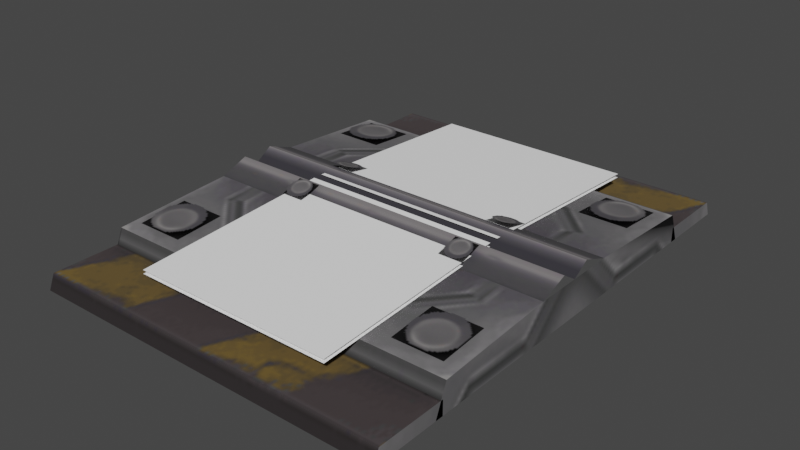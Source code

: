 # Source: model_floortile.blend  (saved by Blender 3.4.6; exported with 4.5.12 LTS)
import bpy
from mathutils import Matrix  # noqa: F401  (used for matrix-valued properties, if any)

bpy.ops.wm.read_factory_settings(use_empty=True)
scene = bpy.context.scene
scene.name = 'Scene'

# ---- collections
col_collection = bpy.data.collections.new('Collection'); scene.collection.children.link(col_collection)

# ---- images (referenced by path relative to the original .blend; pixels are not part of the script)
import os
ASSET_DIR = os.environ.get("B2B_ASSET_DIR", "")  # directory of the original .blend (textures are referenced by path, not embedded)
HERE = os.path.dirname(os.path.abspath(__file__))  # packed textures are extracted next to this script under _unpacked/

def load_image(name, relpath, width, height, colorspace="sRGB"):
    """Load a texture the original file referenced (path relative to the .blend, or extracted next to this script)."""
    p = next((c for c in (os.path.join(HERE, relpath), os.path.join(ASSET_DIR, relpath)) if relpath and os.path.exists(c)), "")
    if p:
        img = bpy.data.images.load(p, check_existing=True)
        img.name = name
    else:  # same state as the original file: an image datablock whose file is absent (Cycles renders it pink)
        img = bpy.data.images.new(name, width, height)
        img.source = "FILE"
        img.filepath = "//" + (relpath or name)
    img.colorspace_settings.name = colorspace
    return img
img_image_1 = load_image('Image_1', '_unpacked/Image_1.85cbb51b.png', 128, 128, 'sRGB')
img_image_2 = load_image('Image_2', '_unpacked/Image_2.45e75fe1.png', 8, 8, 'sRGB')
img_image_0 = load_image('Image_0', '_unpacked/Image_0.d8f5b223.png', 128, 128, 'sRGB')

# ---- materials (node trees are filled in below, after node groups)
mat_skin = bpy.data.materials.new('skin')
mat_skin.use_backface_culling = True
mat_skin.use_transparent_shadow = False
mat_null_white = bpy.data.materials.new('null_white')
mat_null_white.use_backface_culling = True
mat_null_white.use_transparent_shadow = False
mat_floortile = bpy.data.materials.new('floortile')
mat_floortile.use_backface_culling = True
mat_floortile.use_transparent_shadow = False

# ---- material node trees
mat_skin.use_nodes = True; mat_skin.node_tree.nodes.clear()
_N = mat_skin.node_tree.nodes; _L = mat_skin.node_tree.links
n0 = _N.new('ShaderNodeBsdfPrincipled'); n0.name = 'Principled BSDF'; n0.location = (10, 300)
n0.distribution = 'GGX'
n0.subsurface_method = 'RANDOM_WALK_SKIN'
n0.inputs[2].default_value = 1.0
n0.inputs[27].default_value = (0.0, 0.0, 0.0, 1.0)
n0.inputs[28].default_value = 1.0
n1 = _N.new('ShaderNodeOutputMaterial'); n1.name = 'Material Output'; n1.location = (320, 270)
n2 = _N.new('ShaderNodeTexImage'); n2.name = 'Image Texture'; n2.location = (-440, 210)
n2.label = 'BASE COLOR'
n2.image = img_image_1
_L.new(n0.outputs[0], n1.inputs[0])
_L.new(n2.outputs[0], n0.inputs[0])
_L.new(n2.outputs[1], n0.inputs[4])
n1.is_active_output = True
mat_null_white.use_nodes = True; mat_null_white.node_tree.nodes.clear()
_N = mat_null_white.node_tree.nodes; _L = mat_null_white.node_tree.links
n0 = _N.new('ShaderNodeBsdfPrincipled'); n0.name = 'Principled BSDF'; n0.location = (10, 300)
n0.distribution = 'GGX'
n0.subsurface_method = 'RANDOM_WALK_SKIN'
n0.inputs[2].default_value = 1.0
n0.inputs[27].default_value = (0.0, 0.0, 0.0, 1.0)
n0.inputs[28].default_value = 1.0
n1 = _N.new('ShaderNodeOutputMaterial'); n1.name = 'Material Output'; n1.location = (320, 270)
n2 = _N.new('ShaderNodeTexImage'); n2.name = 'Image Texture'; n2.location = (-440, 210)
n2.label = 'BASE COLOR'
n2.image = img_image_2
_L.new(n0.outputs[0], n1.inputs[0])
_L.new(n2.outputs[0], n0.inputs[0])
_L.new(n2.outputs[1], n0.inputs[4])
n1.is_active_output = True
mat_floortile.use_nodes = True; mat_floortile.node_tree.nodes.clear()
_N = mat_floortile.node_tree.nodes; _L = mat_floortile.node_tree.links
n0 = _N.new('ShaderNodeBsdfPrincipled'); n0.name = 'Principled BSDF'; n0.location = (10, 300)
n0.distribution = 'GGX'
n0.subsurface_method = 'RANDOM_WALK_SKIN'
n0.inputs[2].default_value = 1.0
n0.inputs[27].default_value = (0.0, 0.0, 0.0, 1.0)
n0.inputs[28].default_value = 1.0
n1 = _N.new('ShaderNodeOutputMaterial'); n1.name = 'Material Output'; n1.location = (320, 270)
n2 = _N.new('ShaderNodeTexImage'); n2.name = 'Image Texture'; n2.location = (-440, 210)
n2.label = 'BASE COLOR'
n2.image = img_image_0
_L.new(n0.outputs[0], n1.inputs[0])
_L.new(n2.outputs[0], n0.inputs[0])
_L.new(n2.outputs[1], n0.inputs[4])
n1.is_active_output = True

# ---- world
world_world = bpy.data.worlds.new('World'); scene.world = world_world
world_world.use_nodes = True; world_world.node_tree.nodes.clear()
_N = world_world.node_tree.nodes; _L = world_world.node_tree.links
n0 = _N.new('ShaderNodeOutputWorld'); n0.name = 'World Output'; n0.location = (300, 300)
n1 = _N.new('ShaderNodeBackground'); n1.name = 'Background'; n1.location = (10, 300)
n1.inputs[0].default_value = (0.05088, 0.05088, 0.05088, 1.0)
_L.new(n1.outputs[0], n0.inputs[0])
n0.is_active_output = True
world_world.color = (0.05088, 0.05088, 0.05088)
world_world.use_sun_shadow = False
world_world.sun_shadow_jitter_overblur = 0.0

# ---- meshes
me_rsrc_world_dynamic_forcefield_one_way_model_floortile_mesh_0 = bpy.data.meshes.new('rsrc.world.dynamic.forcefield.one-way.model_floortile-Mesh[0]')
me_rsrc_world_dynamic_forcefield_one_way_model_floortile_mesh_0.from_pydata([(-0.5, -0.1, -0.125), (0.5, -0.1, -0.125), (0.5, -0.1293, -0.04563), (-0.5, -0.1293, -0.04563), (-0.5, -0.1293, 0.04563), (0.5, -0.1293, 0.04563), (0.5, -0.1, 0.125), (-0.5, -0.1, 0.125), (-0.2841, -0.1193, 0.1254), (-0.2841, -0.1393, 0.06015), (-0.2159, -0.1393, 0.06015), (-0.2159, -0.1193, 0.1254), (0.2159, -0.1193, 0.1254), (0.2159, -0.1393, 0.06015), (0.2841, -0.1393, 0.06015), (0.2841, -0.1193, 0.1254), (0.2159, -0.1193, -0.1252), (0.2841, -0.1193, -0.1252), (0.2841, -0.1393, -0.06005), (0.2159, -0.1393, -0.06005), (-0.2841, -0.1193, -0.1252), (-0.2159, -0.1193, -0.1252), (-0.2159, -0.1393, -0.06005), (-0.2841, -0.1393, -0.06005), (-0.4682, -0.1059, 0.292), (-0.3318, -0.09405, 0.428), (-0.4682, -0.09405, 0.428), (-0.3318, -0.1059, 0.292), (-0.4682, -0.1059, -0.292), (-0.4682, -0.09405, -0.428), (-0.3318, -0.09405, -0.428), (-0.3318, -0.1059, -0.292), (0.4682, -0.1059, -0.292), (0.3318, -0.09405, -0.428), (0.4682, -0.09405, -0.428), (0.3318, -0.1059, -0.292), (0.4682, -0.1059, 0.292), (0.4682, -0.09405, 0.428), (0.3318, -0.09405, 0.428), (0.3318, -0.1059, 0.292), (0.5, -0.1, 0.0), (-0.5, -0.1, 0.0)], [], [(0, 1, 2), (2, 3, 0), (4, 5, 6), (6, 7, 4), (8, 9, 10), (10, 11, 8), (12, 13, 14), (14, 15, 12), (16, 17, 18), (18, 19, 16), (20, 21, 22), (22, 23, 20), (24, 25, 26), (25, 24, 27), (28, 29, 30), (30, 31, 28), (32, 33, 34), (33, 32, 35), (36, 37, 38), (38, 39, 36), (3, 2, 40), (40, 41, 3), (41, 40, 5), (5, 4, 41)])
me_rsrc_world_dynamic_forcefield_one_way_model_floortile_mesh_0.polygons.foreach_set('use_smooth', [0, 0, 0, 0, 0, 0, 0, 0, 0, 0, 0, 0, 0, 0, 0, 0, 0, 0, 0, 0, 1, 1, 1, 1])
_uv = me_rsrc_world_dynamic_forcefield_one_way_model_floortile_mesh_0.uv_layers.new(name='UVMap')
_uv.uv.foreach_set('vector', [0.3458, 0.02721, 0.9786, 0.02721, 0.9786, 0.1519, 0.9786, 0.1519, 0.3458, 0.1519, 0.3458, 0.02721, 0.9786, 0.1519, 0.3458, 0.1519, 0.3458, 0.02721, 0.3458, 0.02721, 0.9786, 0.02721, 0.9786, 0.1519, 0.0269, 0.7422, 0.0269, 0.9761, 0.2608, 0.9761, 0.2608, 0.9761, 0.2608, 0.7422, 0.0269, 0.7422, 0.0269, 0.7422, 0.0269, 0.9761, 0.2608, 0.9761, 0.2608, 0.9761, 0.2608, 0.7422, 0.0269, 0.7422, 0.0269, 0.7422, 0.2608, 0.7422, 0.2608, 0.9761, 0.2608, 0.9761, 0.0269, 0.9761, 0.0269, 0.7422, 0.0269, 0.7422, 0.2608, 0.7422, 0.2608, 0.9761, 0.2608, 0.9761, 0.0269, 0.9761, 0.0269, 0.7422, 0.0269, 0.7422, 0.2608, 0.9761, 0.0269, 0.9761, 0.2608, 0.9761, 0.0269, 0.7422, 0.2608, 0.7422, 0.0269, 0.7422, 0.0269, 0.9761, 0.2608, 0.9761, 0.2608, 0.9761, 0.2608, 0.7422, 0.0269, 0.7422, 0.0269, 0.7422, 0.2608, 0.9761, 0.0269, 0.9761, 0.2608, 0.9761, 0.0269, 0.7422, 0.2608, 0.7422, 0.0269, 0.7422, 0.0269, 0.9761, 0.2608, 0.9761, 0.2608, 0.9761, 0.2608, 0.7422, 0.0269, 0.7422, 0.3458, 0.1519, 0.9786, 0.1519, 0.9786, 0.214, 0.9786, 0.214, 0.3458, 0.214, 0.3458, 0.1519, 0.3458, 0.214, 0.9786, 0.214, 0.9786, 0.2753, 0.9786, 0.2753, 0.3458, 0.2753, 0.3458, 0.214])
me_rsrc_world_dynamic_forcefield_one_way_model_floortile_mesh_0.materials.append(mat_skin)
me_rsrc_world_dynamic_forcefield_one_way_model_floortile_mesh_0.update()
me_rsrc_world_dynamic_forcefield_one_way_model_floortile_mesh_0.normals_split_custom_set([tuple(v) for v in zip(*[iter([0.0, -0.9381, -0.3464, 0.0, -0.9381, -0.3464, 0.0, -0.9381, -0.3464, 0.0, -0.9381, -0.3464, 0.0, -0.9381, -0.3464, 0.0, -0.9381, -0.3464, 0.0, -0.9381, 0.3464, 0.0, -0.9381, 0.3464, 0.0, -0.9381, 0.3464, 0.0, -0.9381, 0.3464, 0.0, -0.9381, 0.3464, 0.0, -0.9381, 0.3464, 0.0, -0.9559, 0.2936, 0.0, -0.9559, 0.2936, 0.0, -0.9559, 0.2936, 0.0, -0.9559, 0.2936, 0.0, -0.9559, 0.2936, 0.0, -0.9559, 0.2936, 0.0, -0.9559, 0.2936, 0.0, -0.9559, 0.2936, 0.0, -0.9559, 0.2936, 0.0, -0.9559, 0.2936, 0.0, -0.9559, 0.2936, 0.0, -0.9559, 0.2936, 0.0, -0.9558, -0.294, 0.0, -0.9558, -0.294, 0.0, -0.9558, -0.294, 0.0, -0.9558, -0.294, 0.0, -0.9558, -0.294, 0.0, -0.9558, -0.294, 0.0, -0.9558, -0.294, 0.0, -0.9558, -0.294, 0.0, -0.9558, -0.294, 0.0, -0.9558, -0.294, 0.0, -0.9558, -0.294, 0.0, -0.9558, -0.294, 0.0, -0.9962, 0.08715, 0.0, -0.9962, 0.08715, 0.0, -0.9962, 0.08715, 0.0, -0.9962, 0.08715, 0.0, -0.9962, 0.08715, 0.0, -0.9962, 0.08715, 0.0, -0.9962, -0.08715, 0.0, -0.9962, -0.08715, 0.0, -0.9962, -0.08715, 0.0, -0.9962, -0.08715, 0.0, -0.9962, -0.08715, 0.0, -0.9962, -0.08715, 0.0, -0.9962, -0.08715, 0.0, -0.9962, -0.08715, 0.0, -0.9962, -0.08715, 0.0, -0.9962, -0.08715, 0.0, -0.9962, -0.08715, 0.0, -0.9962, -0.08715, 0.0, -0.9962, 0.08715, 0.0, -0.9962, 0.08715, 0.0, -0.9962, 0.08715, 0.0, -0.9962, 0.08715, 0.0, -0.9962, 0.08715, 0.0, -0.9962, 0.08715, 0.0, -0.8414, 0.5404, 0.0, -0.8414, 0.5404, 0.0, -1.0, 5.366e-06, 0.0, -1.0, 5.366e-06, 0.0, -1.0, -5.366e-06, 0.0, -0.8414, 0.5404, 0.0, -1.0, -5.366e-06, 0.0, -1.0, 5.366e-06, 0.0, -0.8414, -0.5404, 0.0, -0.8414, -0.5404, 0.0, -0.8414, -0.5404, 0.0, -1.0, -5.366e-06])] * 3)])
me_rsrc_world_dynamic_forcefield_one_way_model_floortile_mesh_1 = bpy.data.meshes.new('rsrc.world.dynamic.forcefield.one-way.model_floortile-Mesh[1]')
me_rsrc_world_dynamic_forcefield_one_way_model_floortile_mesh_1.from_pydata([(-0.2791, -0.08852, 0.5741), (-0.2791, -0.1195, 0.01595), (0.2791, -0.08852, 0.5741), (0.2791, -0.1195, 0.01595), (-0.2791, -0.1195, -0.01095), (-0.2791, -0.08852, -0.5691), (0.2791, -0.1195, -0.01095), (0.2791, -0.08852, -0.5691)], [], [(0, 1, 2), (3, 2, 1), (4, 5, 6), (7, 6, 5)])
_uv = me_rsrc_world_dynamic_forcefield_one_way_model_floortile_mesh_1.uv_layers.new(name='UVMap')
_uv.uv.foreach_set('vector', [0.0, 1.0, 0.2209, 0.687, 0.0, 0.0, 0.2209, 0.408, 0.0, 0.0, 0.2209, 0.687, 1.0, 1.0, 0.7791, 0.687, 1.0, 0.0, 0.7791, 0.408, 1.0, 0.0, 0.7791, 0.687])
me_rsrc_world_dynamic_forcefield_one_way_model_floortile_mesh_1.materials.append(mat_null_white)
me_rsrc_world_dynamic_forcefield_one_way_model_floortile_mesh_1.update()
me_rsrc_world_dynamic_forcefield_one_way_model_floortile_mesh_1.normals_split_custom_set([tuple(v) for v in zip(*[iter([0.0, -0.9985, 0.05539, 0.0, -0.9985, 0.05539, 0.0, -0.9985, 0.05539, 0.0, -0.9985, 0.05539, 0.0, -0.9985, 0.05539, 0.0, -0.9985, 0.05539, 0.0, -0.9985, -0.05539, 0.0, -0.9985, -0.05539, 0.0, -0.9985, -0.05539, 0.0, -0.9985, -0.05539, 0.0, -0.9985, -0.05539, 0.0, -0.9985, -0.05539])] * 3)])
me_rsrc_world_dynamic_forcefield_one_way_model_floortile_mesh_2 = bpy.data.meshes.new('rsrc.world.dynamic.forcefield.one-way.model_floortile-Mesh[2]')
me_rsrc_world_dynamic_forcefield_one_way_model_floortile_mesh_2.from_pydata([(0.5, -0.08, -0.46), (-0.5, -0.08, -0.46), (0.5, 1.192e-09, -0.492), (-0.5, -1.192e-09, 0.492), (-0.5, -0.08, 0.46), (0.5, 4.768e-09, 0.492), (0.5, -0.08, 0.46), (-0.5, -0.1, 0.125), (0.5, -0.1, 0.125), (-0.5, 0.0, 0.676), (0.5, 0.0, 0.676), (0.5, -0.04, 0.47), (0.5, 0.0, 0.47), (-0.5, -0.04, -0.66), (-0.5, 2.799e-09, -0.47), (-0.5, 0.0, -0.676), (0.5, -0.04, -0.47), (-0.5, -0.04, -0.47), (0.5, -0.04, -0.66), (0.5, 0.0, -0.676), (0.5, 2.799e-09, -0.47), (0.5, -0.04, 0.66), (-0.5, -0.04, 0.66), (-0.5, -0.04, 0.47), (-0.5, 0.0, 0.47), (-0.5, -2.384e-09, -0.492), (-0.5, -0.1, -0.125), (0.5, -0.1, -0.125)], [], [(0, 27, 26), (26, 1, 0), (2, 0, 1), (1, 25, 2), (3, 4, 6), (6, 5, 3), (6, 4, 7), (7, 8, 6), (19, 18, 13), (13, 15, 19), (9, 22, 21), (21, 10, 9), (21, 11, 12), (12, 10, 21), (13, 17, 14), (14, 15, 13), (13, 18, 16), (16, 17, 13), (18, 19, 20), (20, 16, 18), (21, 22, 23), (23, 11, 21), (22, 9, 24), (24, 23, 22), (25, 1, 26), (25, 26, 7), (25, 7, 3), (7, 4, 3), (27, 0, 2), (27, 2, 5), (27, 5, 8), (5, 6, 8)])
me_rsrc_world_dynamic_forcefield_one_way_model_floortile_mesh_2.polygons.foreach_set('use_smooth', [0, 0, 0, 0, 0, 1, 0, 0, 0, 0, 0, 0, 0, 0, 0, 0, 0, 0, 0, 0, 0, 0, 0, 0, 0, 0, 0, 0, 0, 0, 0, 1])
_uv = me_rsrc_world_dynamic_forcefield_one_way_model_floortile_mesh_2.uv_layers.new(name='UVMap')
_uv.uv.foreach_set('vector', [1.0, 0.3134, 1.0, 0.6467, 0.0, 0.6467, 0.0, 0.6467, 0.0, 0.3134, 1.0, 0.3134, 0.93, 0.0, 0.93, 0.04, 0.0, 0.04, 0.0, 0.04, 0.0, 0.0, 0.93, 0.0, 0.0, 0.0, 0.0, 0.04, 0.93, 0.04, 0.93, 0.04, 0.93, 0.0, 0.0, 0.0, 1.0, 1.0, 0.0, 1.0, 0.0, 0.6666, 0.0, 0.6666, 1.0, 0.6666, 1.0, 1.0, 1.0, 0.08787, 1.0, 0.1235, 0.0, 0.1235, 0.0, 0.1235, 0.0, 0.08787, 1.0, 0.08787, 1.0, 0.08787, 1.0, 0.1235, 1.597e-05, 0.1235, 1.597e-05, 0.1235, 0.0, 0.08787, 1.0, 0.08787, 0.9882, 1.861, 0.8476, 1.861, 0.8476, 1.831, 0.8476, 1.831, 1.0, 1.831, 0.9882, 1.861, 0.9882, 1.861, 0.8476, 1.861, 0.8476, 1.831, 0.8476, 1.831, 1.0, 1.831, 0.9882, 1.861, 0.0, 0.1235, 1.0, 0.1235, 1.0, 0.2809, 1.0, 0.2809, 0.0, 0.2809, 0.0, 0.1235, 0.01183, 1.861, 0.0, 1.831, 0.1524, 1.831, 0.1524, 1.831, 0.1524, 1.861, 0.01183, 1.861, 1.597e-05, 0.1235, 1.0, 0.1235, 1.0, 0.2809, 1.0, 0.2809, 1.597e-05, 0.2809, 1.597e-05, 0.1235, 0.01183, 1.861, 0.0, 1.831, 0.1524, 1.831, 0.1524, 1.831, 0.1524, 1.861, 0.01183, 1.861, 0.8639, 1.831, 0.8402, 1.89, 0.5925, 1.905, 0.8639, 1.831, 0.5925, 1.905, 0.4076, 1.905, 0.8639, 1.831, 0.4076, 1.905, 0.1361, 1.831, 0.4076, 1.905, 0.1598, 1.89, 0.1361, 1.831, 0.4076, 1.905, 0.1598, 1.89, 0.1361, 1.831, 0.4076, 1.905, 0.1361, 1.831, 0.8639, 1.831, 0.4076, 1.905, 0.8639, 1.831, 0.5925, 1.905, 0.8639, 1.831, 0.8402, 1.89, 0.5925, 1.905])
me_rsrc_world_dynamic_forcefield_one_way_model_floortile_mesh_2.materials.append(mat_floortile)
me_rsrc_world_dynamic_forcefield_one_way_model_floortile_mesh_2.update()
me_rsrc_world_dynamic_forcefield_one_way_model_floortile_mesh_2.normals_split_custom_set([tuple(v) for v in zip(*[iter([0.0, -0.9982, -0.05959, 0.0, -0.9982, -0.05959, 0.0, -0.9982, -0.05959, 0.0, -0.9982, -0.05959, 0.0, -0.9982, -0.05959, 0.0, -0.9982, -0.05959, 0.0, -0.3714, -0.9285, 0.0, -0.3714, -0.9285, 0.0, -0.3714, -0.9285, 4.084e-08, -0.3714, -0.9285, 4.084e-08, -0.3714, -0.9285, 4.084e-08, -0.3714, -0.9285, 0.0, -0.3714, 0.9285, 0.0, -0.3714, 0.9285, 0.0, -0.3714, 0.9285, 0.1377, -0.3679, 0.9196, 0.9754, -0.08222, 0.2044, -1.839e-08, -0.3714, 0.9285, 0.0, -0.9982, 0.05959, 0.0, -0.9982, 0.05959, 0.0, -0.9982, 0.05959, 0.0, -0.9982, 0.05959, 0.0, -0.9982, 0.05959, 0.0, -0.9982, 0.05959, 0.0, -0.3714, -0.9285, 0.0, -0.3714, -0.9285, 0.0, -0.3714, -0.9285, 0.0, -0.3714, -0.9285, 0.0, -0.3714, -0.9285, 0.0, -0.3714, -0.9285, 0.0, -0.3714, 0.9285, 0.0, -0.3714, 0.9285, 0.0, -0.3714, 0.9285, 0.0, -0.3714, 0.9285, 0.0, -0.3714, 0.9285, 0.0, -0.3714, 0.9285, 1.0, -0.0003999, 0.0, 1.0, -0.0003999, 0.0, 1.0, -0.0003999, 0.0, 1.0, -0.0003994, 0.0, 1.0, -0.0003994, 0.0, 1.0, -0.0003994, 0.0, -1.0, -0.0003999, 0.0, -1.0, -0.0003999, 0.0, -1.0, -0.0003999, 0.0, -1.0, -0.0003994, 6.897e-12, -1.0, -0.0003994, 6.897e-12, -1.0, -0.0003994, 6.897e-12, 0.0, -1.0, 0.0, 0.0, -1.0, 0.0, 0.0, -1.0, 0.0, 0.0, -1.0, 0.0, 0.0, -1.0, 0.0, 0.0, -1.0, 0.0, 1.0, -0.0003996, 6.897e-12, 1.0, -0.0003996, 6.897e-12, 1.0, -0.0003996, 6.897e-12, 1.0, -0.0003999, 0.0, 1.0, -0.0003999, 0.0, 1.0, -0.0003999, 0.0, 0.0, -1.0, 0.0, 0.0, -1.0, 0.0, 0.0, -1.0, 0.0, 0.0, -1.0, 0.0, 0.0, -1.0, 0.0, 0.0, -1.0, 0.0, -1.0, -0.0003996, 0.0, -1.0, -0.0003996, 0.0, -1.0, -0.0003996, 0.0, -1.0, -0.0003999, 0.0, -1.0, -0.0003999, 0.0, -1.0, -0.0003999, 0.0, -1.0, -0.0004089, -2.447e-05, -1.0, -0.0004089, -2.447e-05, -1.0, -0.0004089, -2.447e-05, -1.0, -0.0003207, 0.0, -1.0, -0.0003207, 0.0, -1.0, -0.0003207, 0.0, -1.0, -0.0003207, 0.0, -1.0, -0.0003207, 0.0, -1.0, -0.0003207, 0.0, -1.0, -0.0004086, 2.447e-05, -1.0, -0.0004086, 2.447e-05, -1.0, -0.0004086, 2.447e-05, 1.0, -0.0004086, -2.447e-05, 1.0, -0.0004086, -2.447e-05, 1.0, -0.0004086, -2.447e-05, 1.0, -0.0003204, 2.311e-12, 1.0, -0.0003204, 2.311e-12, 1.0, -0.0003204, 2.311e-12, 1.0, -0.0003207, 0.0, 1.0, -0.0003207, 0.0, 1.0, -0.0003207, 0.0, 0.9754, -0.08222, 0.2044, 0.1377, -0.3679, 0.9196, 1.0, -0.0004089, 2.447e-05])] * 3)])
me_rsrc_world_dynamic_forcefield_one_way_model_floortile_mesh_3 = bpy.data.meshes.new('rsrc.world.dynamic.forcefield.one-way.model_floortile-Mesh[3]')
me_rsrc_world_dynamic_forcefield_one_way_model_floortile_mesh_3.from_pydata([(-0.2791, -0.07852, 0.5741), (-0.2791, -0.1095, 0.01595), (0.2791, -0.07852, 0.5741), (0.2791, -0.1095, 0.01595), (-0.2791, -0.1095, -0.01095), (-0.2791, -0.07852, -0.5691), (0.2791, -0.1095, -0.01095), (0.2791, -0.07852, -0.5691)], [], [(0, 1, 2), (3, 2, 1), (4, 5, 6), (7, 6, 5)])
_uv = me_rsrc_world_dynamic_forcefield_one_way_model_floortile_mesh_3.uv_layers.new(name='UVMap')
_uv.uv.foreach_set('vector', [0.0, 1.0, 0.2209, 1.074, 0.0, 0.0, 0.2209, 0.5159, 0.0, 0.0, 0.2209, 1.074, 1.0, 1.0, 0.7791, 1.074, 1.0, 0.0, 0.7791, 0.5159, 1.0, 0.0, 0.7791, 1.074])
me_rsrc_world_dynamic_forcefield_one_way_model_floortile_mesh_3.materials.append(mat_null_white)
me_rsrc_world_dynamic_forcefield_one_way_model_floortile_mesh_3.update()
me_rsrc_world_dynamic_forcefield_one_way_model_floortile_mesh_3.normals_split_custom_set([tuple(v) for v in zip(*[iter([0.0, -0.9985, 0.05539, 0.0, -0.9985, 0.05539, 0.0, -0.9985, 0.05539, 0.0, -0.9985, 0.05539, 0.0, -0.9985, 0.05539, 0.0, -0.9985, 0.05539, 0.0, -0.9985, -0.05539, 0.0, -0.9985, -0.05539, 0.0, -0.9985, -0.05539, 0.0, -0.9985, -0.05539, 0.0, -0.9985, -0.05539, 0.0, -0.9985, -0.05539])] * 3)])

# ---- objects
ob_one_way_model_floortile_mesh_0 = bpy.data.objects.new('one-way.model_floortile-Mesh[0]', me_rsrc_world_dynamic_forcefield_one_way_model_floortile_mesh_0)
ob_one_way_model_floortile_mesh_1 = bpy.data.objects.new('one-way.model_floortile-Mesh[1]', me_rsrc_world_dynamic_forcefield_one_way_model_floortile_mesh_1)
ob_one_way_model_floortile_mesh_2 = bpy.data.objects.new('one-way.model_floortile-Mesh[2]', me_rsrc_world_dynamic_forcefield_one_way_model_floortile_mesh_2)
ob_one_way_model_floortile_mesh_3 = bpy.data.objects.new('one-way.model_floortile-Mesh[3]', me_rsrc_world_dynamic_forcefield_one_way_model_floortile_mesh_3)

# ---- transforms, parenting, visibility, modifiers, constraints
ob_one_way_model_floortile_mesh_0.parent = ob_one_way_model_floortile_mesh_2
ob_one_way_model_floortile_mesh_0.matrix_parent_inverse = Matrix(((1.0, 2.22e-16, 2.22e-16, 1.547e-17), (2.22e-16, -1.344e-07, -1.0, -9.36e-09), (-2.22e-16, 1.0, -1.344e-07, 0.06966), (-0.0, -0.0, 0.0, 1.0)))
ob_one_way_model_floortile_mesh_0.location = (0.0, -0.06966, 0.0)
ob_one_way_model_floortile_mesh_0.rotation_mode = 'QUATERNION'
ob_one_way_model_floortile_mesh_0.rotation_quaternion = (0.7071, -0.7071, -1.57e-16, -1.872e-23)
ob_one_way_model_floortile_mesh_0.scale = (1.0, 1.0, 1.0)
ob_one_way_model_floortile_mesh_1.parent = ob_one_way_model_floortile_mesh_2
ob_one_way_model_floortile_mesh_1.matrix_parent_inverse = Matrix(((1.0, 2.22e-16, 2.22e-16, 1.547e-17), (2.22e-16, -1.344e-07, -1.0, -9.36e-09), (-2.22e-16, 1.0, -1.344e-07, 0.06966), (-0.0, -0.0, 0.0, 1.0)))
ob_one_way_model_floortile_mesh_1.location = (0.0, -0.06966, 0.0)
ob_one_way_model_floortile_mesh_1.rotation_mode = 'QUATERNION'
ob_one_way_model_floortile_mesh_1.rotation_quaternion = (0.7071, -0.7071, -1.57e-16, -1.872e-23)
ob_one_way_model_floortile_mesh_1.scale = (1.0, 1.0, 1.0)
ob_one_way_model_floortile_mesh_2.location = (0.0, 0.0, 0.0)
ob_one_way_model_floortile_mesh_2.rotation_mode = 'QUATERNION'
ob_one_way_model_floortile_mesh_2.rotation_quaternion = (0.7071, -0.7071, -1.57e-16, -9.358e-24)
ob_one_way_model_floortile_mesh_3.parent = ob_one_way_model_floortile_mesh_2
ob_one_way_model_floortile_mesh_3.matrix_parent_inverse = Matrix(((1.0, 2.22e-16, 2.22e-16, 1.547e-17), (2.22e-16, -1.344e-07, -1.0, -9.36e-09), (-2.22e-16, 1.0, -1.344e-07, 0.06966), (-0.0, -0.0, 0.0, 1.0)))
ob_one_way_model_floortile_mesh_3.location = (0.0, -0.06966, 0.0)
ob_one_way_model_floortile_mesh_3.rotation_mode = 'QUATERNION'
ob_one_way_model_floortile_mesh_3.rotation_quaternion = (0.7071, -0.7071, -1.57e-16, -1.872e-23)
ob_one_way_model_floortile_mesh_3.scale = (1.0, 1.0, 1.0)

# ---- collection membership
scene.collection.objects.link(ob_one_way_model_floortile_mesh_0)
scene.collection.objects.link(ob_one_way_model_floortile_mesh_1)
scene.collection.objects.link(ob_one_way_model_floortile_mesh_2)
scene.collection.objects.link(ob_one_way_model_floortile_mesh_3)

# ---- scene / render settings (as saved in the file)
scene.frame_start = 1; scene.frame_end = 250; scene.frame_set(1)
scene.render.engine = 'BLENDER_EEVEE_NEXT'
scene.cycles.sampling_pattern = 'TABULATED_SOBOL'
scene.cycles.use_light_tree = False
scene.view_settings.view_transform = 'Filmic'
bpy.context.view_layer.update()

# ---- added for rendering (the .blend has no active camera and no usable light): camera, sun
cam_auto = bpy.data.cameras.new('AutoCamera')
cam_auto.lens = 50.0
cam_auto.sensor_width = 36.0
cam_auto.clip_end = 1000.0
ob_auto_camera = bpy.data.objects.new('AutoCamera', cam_auto)
scene.collection.objects.link(ob_auto_camera)
ob_auto_camera.location = (1.56132, -1.87358, 1.31872)
ob_auto_camera.rotation_euler = (1.09748, -7.21219e-08, 0.694738)
scene.camera = ob_auto_camera
light_auto_sun = bpy.data.lights.new('AutoSun', 'SUN')
light_auto_sun.energy = 3.0
light_auto_sun.angle = 0.0523599
ob_auto_sun = bpy.data.objects.new('AutoSun', light_auto_sun)
scene.collection.objects.link(ob_auto_sun)
ob_auto_sun.rotation_euler = (0.872665, 0.174533, 0.523599)
bpy.context.view_layer.update()
